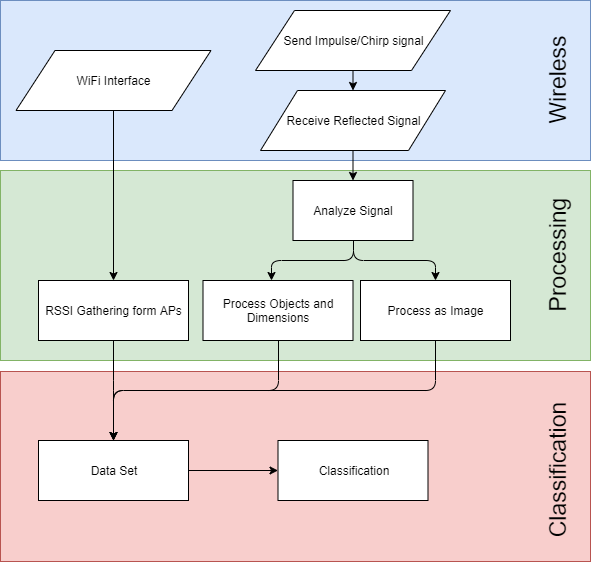

The diagram above was exported from draw.io. Its source (the exported page's mxGraphModel, read from the mxfile embedded in the PNG):
<mxGraphModel dx="1024" dy="516" grid="1" gridSize="12" guides="1" tooltips="1" connect="1" arrows="1" fold="1" page="1" pageScale="1" pageWidth="850" pageHeight="1100" math="0" shadow="0">
  <root>
    <mxCell id="0" />
    <mxCell id="1" parent="0" />
    <mxCell id="3ntrNogsx2yq5oRm9Rzx-15" value="" style="rounded=0;whiteSpace=wrap;html=1;fillColor=#d5e8d4;strokeColor=#82b366;" vertex="1" parent="1">
      <mxGeometry x="110" y="220" width="590" height="190" as="geometry" />
    </mxCell>
    <mxCell id="3ntrNogsx2yq5oRm9Rzx-12" value="" style="rounded=0;whiteSpace=wrap;html=1;fillColor=#dae8fc;strokeColor=#6c8ebf;" vertex="1" parent="1">
      <mxGeometry x="110" y="50" width="590" height="160" as="geometry" />
    </mxCell>
    <mxCell id="3ntrNogsx2yq5oRm9Rzx-1" value="Send Impulse/Chirp signal" style="shape=parallelogram;perimeter=parallelogramPerimeter;whiteSpace=wrap;html=1;" vertex="1" parent="1">
      <mxGeometry x="365" y="60" width="195" height="60" as="geometry" />
    </mxCell>
    <mxCell id="3ntrNogsx2yq5oRm9Rzx-2" value="Receive Reflected Signal" style="shape=parallelogram;perimeter=parallelogramPerimeter;whiteSpace=wrap;html=1;" vertex="1" parent="1">
      <mxGeometry x="370" y="140" width="185" height="60" as="geometry" />
    </mxCell>
    <mxCell id="3ntrNogsx2yq5oRm9Rzx-3" value="" style="endArrow=classic;html=1;exitX=0.5;exitY=1;exitDx=0;exitDy=0;" edge="1" parent="1" source="3ntrNogsx2yq5oRm9Rzx-1" target="3ntrNogsx2yq5oRm9Rzx-2">
      <mxGeometry width="50" height="50" relative="1" as="geometry">
        <mxPoint x="350" y="270" as="sourcePoint" />
        <mxPoint x="400" y="220" as="targetPoint" />
      </mxGeometry>
    </mxCell>
    <mxCell id="3ntrNogsx2yq5oRm9Rzx-4" value="Analyze Signal" style="rounded=0;whiteSpace=wrap;html=1;" vertex="1" parent="1">
      <mxGeometry x="402.5" y="230" width="120" height="60" as="geometry" />
    </mxCell>
    <mxCell id="3ntrNogsx2yq5oRm9Rzx-5" value="" style="endArrow=classic;html=1;exitX=0.5;exitY=1;exitDx=0;exitDy=0;entryX=0.5;entryY=0;entryDx=0;entryDy=0;" edge="1" parent="1" source="3ntrNogsx2yq5oRm9Rzx-2" target="3ntrNogsx2yq5oRm9Rzx-4">
      <mxGeometry width="50" height="50" relative="1" as="geometry">
        <mxPoint x="370" y="370" as="sourcePoint" />
        <mxPoint x="420" y="320" as="targetPoint" />
      </mxGeometry>
    </mxCell>
    <mxCell id="3ntrNogsx2yq5oRm9Rzx-6" value="RSSI Gathering form APs" style="rounded=0;whiteSpace=wrap;html=1;" vertex="1" parent="1">
      <mxGeometry x="148" y="330" width="150" height="60" as="geometry" />
    </mxCell>
    <mxCell id="3ntrNogsx2yq5oRm9Rzx-7" value="Process as Image" style="rounded=0;whiteSpace=wrap;html=1;" vertex="1" parent="1">
      <mxGeometry x="470" y="330" width="150" height="60" as="geometry" />
    </mxCell>
    <mxCell id="3ntrNogsx2yq5oRm9Rzx-9" value="" style="edgeStyle=elbowEdgeStyle;elbow=vertical;endArrow=classic;html=1;exitX=0.5;exitY=1;exitDx=0;exitDy=0;entryX=0.5;entryY=0;entryDx=0;entryDy=0;" edge="1" parent="1" source="3ntrNogsx2yq5oRm9Rzx-4" target="3ntrNogsx2yq5oRm9Rzx-7">
      <mxGeometry width="50" height="50" relative="1" as="geometry">
        <mxPoint x="280" y="390" as="sourcePoint" />
        <mxPoint x="330" y="340" as="targetPoint" />
      </mxGeometry>
    </mxCell>
    <mxCell id="3ntrNogsx2yq5oRm9Rzx-10" value="Process Objects and Dimensions" style="rounded=0;whiteSpace=wrap;html=1;" vertex="1" parent="1">
      <mxGeometry x="312.5" y="330" width="150" height="60" as="geometry" />
    </mxCell>
    <mxCell id="3ntrNogsx2yq5oRm9Rzx-11" value="" style="edgeStyle=elbowEdgeStyle;elbow=vertical;endArrow=classic;html=1;entryX=0.455;entryY=-0.007;entryDx=0;entryDy=0;entryPerimeter=0;exitX=0.5;exitY=1;exitDx=0;exitDy=0;" edge="1" parent="1" source="3ntrNogsx2yq5oRm9Rzx-4" target="3ntrNogsx2yq5oRm9Rzx-10">
      <mxGeometry width="50" height="50" relative="1" as="geometry">
        <mxPoint x="470" y="290" as="sourcePoint" />
        <mxPoint x="410" y="290" as="targetPoint" />
      </mxGeometry>
    </mxCell>
    <mxCell id="3ntrNogsx2yq5oRm9Rzx-13" value="WiFi Interface" style="shape=parallelogram;perimeter=parallelogramPerimeter;whiteSpace=wrap;html=1;" vertex="1" parent="1">
      <mxGeometry x="125.5" y="100" width="195" height="60" as="geometry" />
    </mxCell>
    <mxCell id="3ntrNogsx2yq5oRm9Rzx-14" value="" style="endArrow=classic;html=1;exitX=0.5;exitY=1;exitDx=0;exitDy=0;" edge="1" parent="1" source="3ntrNogsx2yq5oRm9Rzx-13" target="3ntrNogsx2yq5oRm9Rzx-6">
      <mxGeometry width="50" height="50" relative="1" as="geometry">
        <mxPoint x="188" y="310" as="sourcePoint" />
        <mxPoint x="238" y="260" as="targetPoint" />
      </mxGeometry>
    </mxCell>
    <mxCell id="3ntrNogsx2yq5oRm9Rzx-16" value="&lt;font style=&quot;font-size: 23px&quot;&gt;Wireless&lt;/font&gt;" style="text;html=1;strokeColor=none;fillColor=none;align=center;verticalAlign=middle;whiteSpace=wrap;rounded=0;rotation=-90;" vertex="1" parent="1">
      <mxGeometry x="648" y="120" width="40" height="20" as="geometry" />
    </mxCell>
    <mxCell id="3ntrNogsx2yq5oRm9Rzx-17" value="&lt;font style=&quot;font-size: 23px&quot;&gt;Processing&lt;/font&gt;" style="text;html=1;strokeColor=none;fillColor=none;align=center;verticalAlign=middle;whiteSpace=wrap;rounded=0;rotation=-90;" vertex="1" parent="1">
      <mxGeometry x="648" y="295" width="40" height="20" as="geometry" />
    </mxCell>
    <mxCell id="3ntrNogsx2yq5oRm9Rzx-18" value="" style="rounded=0;whiteSpace=wrap;html=1;fillColor=#f8cecc;strokeColor=#b85450;" vertex="1" parent="1">
      <mxGeometry x="110" y="421" width="590" height="190" as="geometry" />
    </mxCell>
    <mxCell id="3ntrNogsx2yq5oRm9Rzx-19" value="&lt;font style=&quot;font-size: 23px&quot;&gt;Classification&lt;/font&gt;" style="text;html=1;strokeColor=none;fillColor=none;align=center;verticalAlign=middle;whiteSpace=wrap;rounded=0;rotation=-90;" vertex="1" parent="1">
      <mxGeometry x="648" y="510" width="40" height="20" as="geometry" />
    </mxCell>
    <mxCell id="3ntrNogsx2yq5oRm9Rzx-20" value="Data Set" style="rounded=0;whiteSpace=wrap;html=1;" vertex="1" parent="1">
      <mxGeometry x="148" y="490" width="150" height="60" as="geometry" />
    </mxCell>
    <mxCell id="3ntrNogsx2yq5oRm9Rzx-21" value="" style="edgeStyle=elbowEdgeStyle;elbow=vertical;endArrow=classic;html=1;exitX=0.5;exitY=1;exitDx=0;exitDy=0;" edge="1" parent="1" source="3ntrNogsx2yq5oRm9Rzx-6" target="3ntrNogsx2yq5oRm9Rzx-20">
      <mxGeometry width="50" height="50" relative="1" as="geometry">
        <mxPoint x="72" y="506" as="sourcePoint" />
        <mxPoint x="122" y="456" as="targetPoint" />
      </mxGeometry>
    </mxCell>
    <mxCell id="3ntrNogsx2yq5oRm9Rzx-22" value="" style="edgeStyle=elbowEdgeStyle;elbow=vertical;endArrow=classic;html=1;exitX=0.5;exitY=1;exitDx=0;exitDy=0;entryX=0.5;entryY=0;entryDx=0;entryDy=0;" edge="1" parent="1" source="3ntrNogsx2yq5oRm9Rzx-10" target="3ntrNogsx2yq5oRm9Rzx-20">
      <mxGeometry width="50" height="50" relative="1" as="geometry">
        <mxPoint y="506" as="sourcePoint" />
        <mxPoint x="50" y="456" as="targetPoint" />
      </mxGeometry>
    </mxCell>
    <mxCell id="3ntrNogsx2yq5oRm9Rzx-23" value="" style="edgeStyle=elbowEdgeStyle;elbow=vertical;endArrow=classic;html=1;exitX=0.5;exitY=1;exitDx=0;exitDy=0;entryX=0.5;entryY=0;entryDx=0;entryDy=0;" edge="1" parent="1" source="3ntrNogsx2yq5oRm9Rzx-7" target="3ntrNogsx2yq5oRm9Rzx-20">
      <mxGeometry width="50" height="50" relative="1" as="geometry">
        <mxPoint x="24" y="494" as="sourcePoint" />
        <mxPoint x="74" y="444" as="targetPoint" />
      </mxGeometry>
    </mxCell>
    <mxCell id="3ntrNogsx2yq5oRm9Rzx-24" value="Classification" style="rounded=0;whiteSpace=wrap;html=1;" vertex="1" parent="1">
      <mxGeometry x="387.5" y="490" width="150" height="60" as="geometry" />
    </mxCell>
    <mxCell id="3ntrNogsx2yq5oRm9Rzx-25" value="" style="endArrow=classic;html=1;exitX=1;exitY=0.5;exitDx=0;exitDy=0;entryX=0;entryY=0.5;entryDx=0;entryDy=0;" edge="1" parent="1" source="3ntrNogsx2yq5oRm9Rzx-20" target="3ntrNogsx2yq5oRm9Rzx-24">
      <mxGeometry width="50" height="50" relative="1" as="geometry">
        <mxPoint x="324" y="650" as="sourcePoint" />
        <mxPoint x="374" y="600" as="targetPoint" />
      </mxGeometry>
    </mxCell>
  </root>
</mxGraphModel>